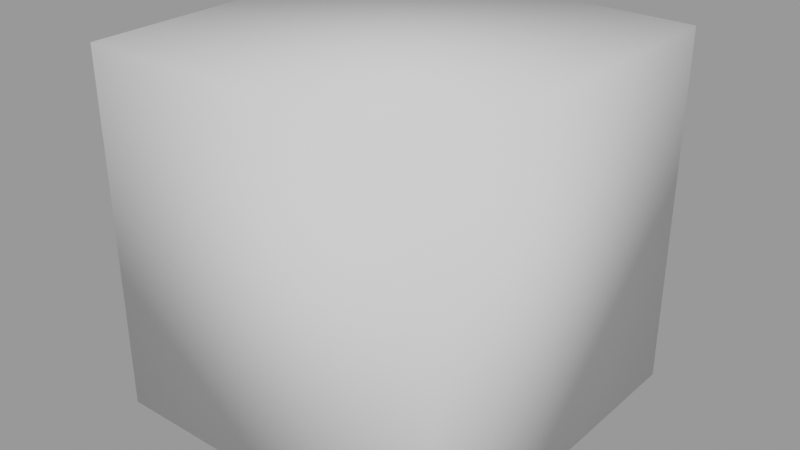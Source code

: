 # Source: dome.blend  (saved by Blender 3.3.6; exported with 4.5.12 LTS)
import bpy
from mathutils import Matrix  # noqa: F401  (used for matrix-valued properties, if any)

bpy.ops.wm.read_factory_settings(use_empty=True)
scene = bpy.context.scene
scene.name = 'dome'

# ---- node groups
ng_nodegroup = bpy.data.node_groups.new('NodeGroup', 'GeometryNodeTree')
_s = ng_nodegroup.interface.new_socket(name='Geometry', in_out='OUTPUT', socket_type='NodeSocketGeometry')
_s = ng_nodegroup.interface.new_socket(name='Geometry', in_out='INPUT', socket_type='NodeSocketGeometry')
_s = ng_nodegroup.interface.new_socket(name='Object', in_out='INPUT', socket_type='NodeSocketObject')
ng_nodegroup.is_modifier = True
_N = ng_nodegroup.nodes; _L = ng_nodegroup.links
n0 = _N.new('NodeReroute'); n0.name = 'Reroute.001'; n0.location = (-120, -50)
n0.width = 16
n0.socket_idname = 'NodeSocketGeometry'
n1 = _N.new('ShaderNodeVectorMath'); n1.name = 'Vector Math'; n1.location = (-140, -230)
n1.operation = 'MULTIPLY'
n1.inputs[1].default_value = (0.0, 0.0, -1.0)
n2 = _N.new('GeometryNodeInputNormal'); n2.name = 'Normal'; n2.location = (-420, -290)
n2.legacy_corner_normals = True
n3 = _N.new('GeometryNodeObjectInfo'); n3.name = 'Object Info'; n3.location = (-660, 30)
n3.transform_space = 'RELATIVE'
n4 = _N.new('GeometryNodeRaycast'); n4.name = 'Raycast'; n4.location = (108, 10)
n4.inputs[4].default_value = 500.0
n5 = _N.new('GeometryNodeRaycast'); n5.name = 'Raycast.001'; n5.location = (328, -150)
n5.inputs[4].default_value = 500.0
n6 = _N.new('GeometryNodeSetPosition'); n6.name = 'Set Position'; n6.location = (420, 290)
n7 = _N.new('GeometryNodeSetPosition'); n7.name = 'Set Position.001'; n7.location = (660, 250)
n8 = _N.new('NodeGroupInput'); n8.name = 'Group Input'; n8.location = (-860, 0)
n9 = _N.new('NodeGroupOutput'); n9.name = 'Group Output'; n9.location = (850, 0)
_L.new(n8.outputs[1], n3.inputs[0])
_L.new(n8.outputs[0], n6.inputs[0])
_L.new(n7.outputs[0], n9.inputs[0])
_L.new(n0.outputs[0], n4.inputs[0])
_L.new(n4.outputs[0], n6.inputs[1])
_L.new(n4.outputs[1], n6.inputs[2])
_L.new(n2.outputs[0], n1.inputs[0])
_L.new(n1.outputs[0], n4.inputs[3])
_L.new(n5.outputs[0], n7.inputs[1])
_L.new(n5.outputs[1], n7.inputs[2])
_L.new(n2.outputs[0], n5.inputs[3])
_L.new(n0.outputs[0], n5.inputs[0])
_L.new(n6.outputs[0], n7.inputs[0])
_L.new(n3.outputs[4], n0.inputs[0])
n9.is_active_output = True
ng_dome = bpy.data.node_groups.new('dome', 'GeometryNodeTree')
_s = ng_dome.interface.new_socket(name='Geometry', in_out='OUTPUT', socket_type='NodeSocketGeometry')
_s = ng_dome.interface.new_socket(name='Dome', in_out='INPUT', socket_type='NodeSocketGeometry')
_s = ng_dome.interface.new_socket(name='Sky (Vg)', in_out='INPUT', socket_type='NodeSocketBool')
_s.default_value = True
_s.hide_value = True
_s = ng_dome.interface.new_socket(name='Ground (Vg)', in_out='INPUT', socket_type='NodeSocketBool')
_s.default_value = True
_s.hide_value = True
_s = ng_dome.interface.new_socket(name='Subdivide', in_out='INPUT', socket_type='NodeSocketInt')
_s.default_value = 3
_s.min_value = 0
_s.max_value = 6
_s = ng_dome.interface.new_socket(name='Object', in_out='INPUT', socket_type='NodeSocketObject')
_s = ng_dome.interface.new_socket(name='Object', in_out='INPUT', socket_type='NodeSocketObject')
ng_dome.is_modifier = True
_N = ng_dome.nodes; _L = ng_dome.links
n0 = _N.new('NodeFrame'); n0.name = 'Ground'; n0.location = (790, 250)
n0.label = 'Ground'
n0.width = 710
n1 = _N.new('NodeFrame'); n1.name = 'Sky'; n1.location = (790, 470)
n1.label = 'Sky'
n1.width = 200
n2 = _N.new('NodeGroupOutput'); n2.name = 'Group Output'; n2.location = (2638, 120)
n3 = _N.new('NodeReroute'); n3.name = 'Reroute'; n3.location = (740, 240)
n3.width = 16
n3.socket_idname = 'NodeSocketGeometry'
n4 = _N.new('GeometryNodeSeparateGeometry'); n4.name = 'Separate Geometry'; n4.location = (30, -30)
n5 = _N.new('NodeGroupInput'); n5.name = 'Group Input'; n5.location = (140, -40)
n6 = _N.new('GeometryNodeGroup'); n6.name = 'Group.001'; n6.location = (1580, 60)
n6.node_tree = ng_nodegroup
n7 = _N.new('GeometryNodeSetShadeSmooth'); n7.name = 'Set Shade Smooth'; n7.location = (2380, 120)
n8 = _N.new('GeometryNodeSeparateGeometry'); n8.name = 'Separate Geometry.001'; n8.location = (30, -30)
n9 = _N.new('GeometryNodeJoinGeometry'); n9.name = 'Join Geometry'; n9.location = (2088, 140)
n10 = _N.new('GeometryNodeGroup'); n10.name = 'Group'; n10.location = (1820, 20)
n10.node_tree = ng_nodegroup
n11 = _N.new('GeometryNodeSubdivisionSurface'); n11.name = 'Subdivision Surface'; n11.location = (530, -50)
n11.inputs[4].default_value = False
n12 = _N.new('ShaderNodeClamp'); n12.name = 'Clamp'; n12.location = (505, -50)
n12.inputs[2].default_value = 11.0
n4.parent = n1
n8.parent = n0
n11.parent = n0
n12.parent = n0
_L.new(n3.outputs[0], n4.inputs[0])
_L.new(n5.outputs[1], n4.inputs[1])
_L.new(n3.outputs[0], n8.inputs[0])
_L.new(n5.outputs[2], n8.inputs[1])
_L.new(n4.outputs[0], n9.inputs[0])
_L.new(n5.outputs[4], n10.inputs[1])
_L.new(n7.outputs[0], n2.inputs[0])
_L.new(n5.outputs[0], n3.inputs[0])
_L.new(n5.outputs[5], n6.inputs[1])
_L.new(n6.outputs[0], n10.inputs[0])
_L.new(n9.outputs[0], n7.inputs[0])
_L.new(n8.outputs[0], n11.inputs[0])
_L.new(n10.outputs[0], n9.inputs[0])
_L.new(n11.outputs[0], n6.inputs[0])
_L.new(n12.outputs[0], n11.inputs[1])
n2.is_active_output = True

# ---- meshes
me_dome = bpy.data.meshes.new('dome')
me_dome.from_pydata([(-0.5, -0.5, -0.5), (-0.5, -0.5, 0.5), (-0.5, 0.5, -0.5), (-0.5, 0.5, 0.5), (0.5, -0.5, -0.5), (0.5, -0.5, 0.5), (0.5, 0.5, -0.5), (0.5, 0.5, 0.5)], [], [(0, 1, 3, 2), (2, 3, 7, 6), (6, 7, 5, 4), (4, 5, 1, 0), (2, 6, 4, 0), (7, 3, 1, 5)])
me_dome.update()

# ---- objects
ob_dome = bpy.data.objects.new('dome', me_dome)

# ---- transforms, parenting, visibility, modifiers, constraints
ob_dome.location = (0.0, 0.0, 0.0)
_m = ob_dome.modifiers.new('dome', 'NODES')
_m.node_group = ng_dome
_gi = [s.identifier for s in ng_dome.interface.items_tree if s.item_type == 'SOCKET' and s.in_out == 'INPUT']
_m[_gi[4]] = None  # Object
_m[_gi[5]] = None  # Object

# ---- collection membership
scene.collection.objects.link(ob_dome)

# ---- scene / render settings (as saved in the file)
scene.frame_start = 1; scene.frame_end = 250; scene.frame_set(1)
scene.render.engine = 'BLENDER_EEVEE_NEXT'
scene.render.image_settings.exr_codec = 'NONE'
scene.render.simplify_subdivision_render = 0
scene.render.simplify_child_particles_render = 0.0
scene.cycles.sampling_pattern = 'TABULATED_SOBOL'
scene.cycles.use_light_tree = False
scene.view_settings.view_transform = 'Filmic'
bpy.context.view_layer.update()

# ---- added for rendering (the .blend has no active camera and no usable light): camera, sun + grey world if the file has none
cam_auto = bpy.data.cameras.new('AutoCamera')
cam_auto.lens = 50.0
cam_auto.sensor_width = 36.0
cam_auto.clip_end = 1000.0
ob_auto_camera = bpy.data.objects.new('AutoCamera', cam_auto)
scene.collection.objects.link(ob_auto_camera)
ob_auto_camera.location = (1.60254, -1.92304, 1.28203)
ob_auto_camera.rotation_euler = (1.09748, -7.21219e-08, 0.694738)
scene.camera = ob_auto_camera
light_auto_sun = bpy.data.lights.new('AutoSun', 'SUN')
light_auto_sun.energy = 3.0
light_auto_sun.angle = 0.0523599
ob_auto_sun = bpy.data.objects.new('AutoSun', light_auto_sun)
scene.collection.objects.link(ob_auto_sun)
ob_auto_sun.rotation_euler = (0.872665, 0.174533, 0.523599)
if scene.world is None:
    world_auto = bpy.data.worlds.new('AutoWorld')
    world_auto.color = (0.3, 0.3, 0.3)
    scene.world = world_auto
bpy.context.view_layer.update()
